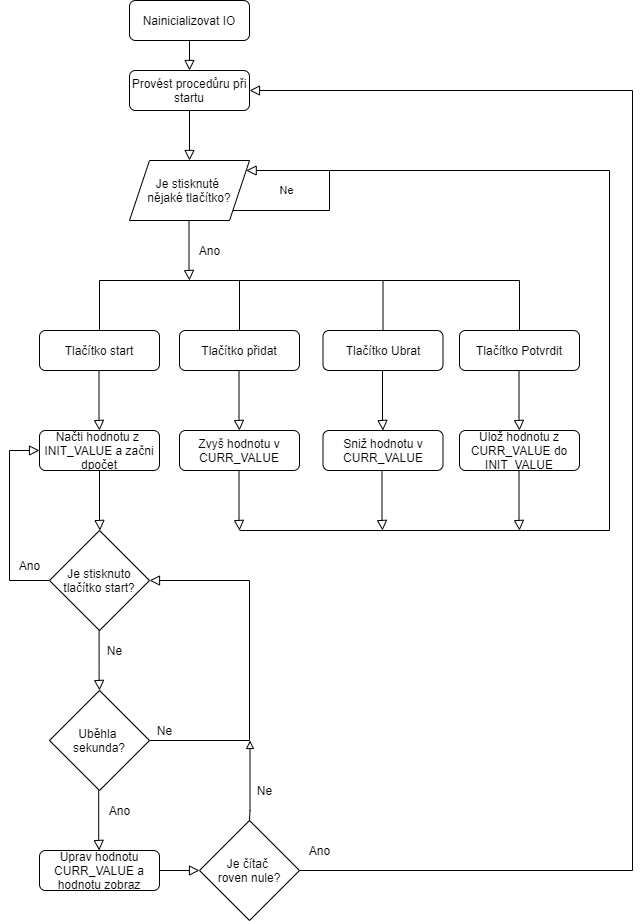

The diagram above was exported from draw.io. Its source (the exported page's mxGraphModel, read from the mxfile embedded in the PNG):
<mxGraphModel dx="868" dy="393" grid="1" gridSize="10" guides="1" tooltips="1" connect="1" arrows="1" fold="1" page="1" pageScale="1" pageWidth="827" pageHeight="1169" math="0" shadow="0">
  <root>
    <mxCell id="WIyWlLk6GJQsqaUBKTNV-0" />
    <mxCell id="WIyWlLk6GJQsqaUBKTNV-1" parent="WIyWlLk6GJQsqaUBKTNV-0" />
    <mxCell id="WIyWlLk6GJQsqaUBKTNV-2" value="" style="rounded=0;html=1;jettySize=auto;orthogonalLoop=1;fontSize=11;endArrow=block;endFill=0;endSize=8;strokeWidth=1;shadow=0;labelBackgroundColor=none;edgeStyle=orthogonalEdgeStyle;" parent="WIyWlLk6GJQsqaUBKTNV-1" source="WIyWlLk6GJQsqaUBKTNV-3" edge="1">
      <mxGeometry relative="1" as="geometry">
        <mxPoint x="220" y="170" as="targetPoint" />
      </mxGeometry>
    </mxCell>
    <mxCell id="WIyWlLk6GJQsqaUBKTNV-3" value="Provést procedůru při startu" style="rounded=1;whiteSpace=wrap;html=1;fontSize=12;glass=0;strokeWidth=1;shadow=0;" parent="WIyWlLk6GJQsqaUBKTNV-1" vertex="1">
      <mxGeometry x="160" y="80" width="120" height="40" as="geometry" />
    </mxCell>
    <mxCell id="WIyWlLk6GJQsqaUBKTNV-5" value="Ne" style="edgeStyle=orthogonalEdgeStyle;rounded=0;html=1;jettySize=auto;orthogonalLoop=1;fontSize=11;endArrow=block;endFill=0;endSize=8;strokeWidth=1;shadow=0;labelBackgroundColor=none;" parent="WIyWlLk6GJQsqaUBKTNV-1" source="qzdEpZUiR1O1QcO50xsQ-17" target="qzdEpZUiR1O1QcO50xsQ-17" edge="1">
      <mxGeometry x="0.6364" y="20" relative="1" as="geometry">
        <mxPoint as="offset" />
        <mxPoint x="290" y="230" as="sourcePoint" />
        <mxPoint x="290" y="200" as="targetPoint" />
        <Array as="points">
          <mxPoint x="360" y="220" />
          <mxPoint x="360" y="180" />
        </Array>
      </mxGeometry>
    </mxCell>
    <mxCell id="qzdEpZUiR1O1QcO50xsQ-17" value="Je stisknuté &lt;br&gt;nějaké tlačítko?" style="shape=parallelogram;perimeter=parallelogramPerimeter;whiteSpace=wrap;html=1;fixedSize=1;" parent="WIyWlLk6GJQsqaUBKTNV-1" vertex="1">
      <mxGeometry x="160" y="170" width="120" height="60" as="geometry" />
    </mxCell>
    <mxCell id="qzdEpZUiR1O1QcO50xsQ-18" value="" style="rounded=0;html=1;jettySize=auto;orthogonalLoop=1;fontSize=11;endArrow=block;endFill=0;endSize=8;strokeWidth=1;shadow=0;labelBackgroundColor=none;edgeStyle=orthogonalEdgeStyle;" parent="WIyWlLk6GJQsqaUBKTNV-1" edge="1">
      <mxGeometry relative="1" as="geometry">
        <mxPoint x="219.5" y="230" as="sourcePoint" />
        <mxPoint x="220" y="290" as="targetPoint" />
        <Array as="points">
          <mxPoint x="220" y="280" />
          <mxPoint x="220" y="280" />
        </Array>
      </mxGeometry>
    </mxCell>
    <mxCell id="qzdEpZUiR1O1QcO50xsQ-19" value="Ano" style="text;html=1;align=center;verticalAlign=middle;resizable=0;points=[];autosize=1;" parent="WIyWlLk6GJQsqaUBKTNV-1" vertex="1">
      <mxGeometry x="220" y="250" width="40" height="20" as="geometry" />
    </mxCell>
    <mxCell id="qzdEpZUiR1O1QcO50xsQ-24" value="" style="endArrow=none;html=1;" parent="WIyWlLk6GJQsqaUBKTNV-1" edge="1">
      <mxGeometry width="50" height="50" relative="1" as="geometry">
        <mxPoint x="130" y="290" as="sourcePoint" />
        <mxPoint x="550" y="290" as="targetPoint" />
      </mxGeometry>
    </mxCell>
    <mxCell id="qzdEpZUiR1O1QcO50xsQ-25" value="" style="endArrow=none;html=1;" parent="WIyWlLk6GJQsqaUBKTNV-1" edge="1">
      <mxGeometry width="50" height="50" relative="1" as="geometry">
        <mxPoint x="130" y="290" as="sourcePoint" />
        <mxPoint x="130" y="340" as="targetPoint" />
      </mxGeometry>
    </mxCell>
    <mxCell id="qzdEpZUiR1O1QcO50xsQ-26" style="edgeStyle=elbowEdgeStyle;rounded=0;orthogonalLoop=1;jettySize=auto;html=1;exitX=0.75;exitY=1;exitDx=0;exitDy=0;endArrow=classicThin;endFill=1;" parent="WIyWlLk6GJQsqaUBKTNV-1" source="WIyWlLk6GJQsqaUBKTNV-3" target="WIyWlLk6GJQsqaUBKTNV-3" edge="1">
      <mxGeometry relative="1" as="geometry" />
    </mxCell>
    <mxCell id="qzdEpZUiR1O1QcO50xsQ-27" value="Tlačítko start" style="rounded=1;whiteSpace=wrap;html=1;fontSize=12;glass=0;strokeWidth=1;shadow=0;" parent="WIyWlLk6GJQsqaUBKTNV-1" vertex="1">
      <mxGeometry x="70" y="340" width="120" height="40" as="geometry" />
    </mxCell>
    <mxCell id="qzdEpZUiR1O1QcO50xsQ-28" value="" style="endArrow=none;html=1;" parent="WIyWlLk6GJQsqaUBKTNV-1" edge="1">
      <mxGeometry width="50" height="50" relative="1" as="geometry">
        <mxPoint x="270" y="290" as="sourcePoint" />
        <mxPoint x="270" y="340" as="targetPoint" />
      </mxGeometry>
    </mxCell>
    <mxCell id="qzdEpZUiR1O1QcO50xsQ-29" value="Tlačítko přidat" style="rounded=1;whiteSpace=wrap;html=1;fontSize=12;glass=0;strokeWidth=1;shadow=0;" parent="WIyWlLk6GJQsqaUBKTNV-1" vertex="1">
      <mxGeometry x="210" y="340" width="120" height="40" as="geometry" />
    </mxCell>
    <mxCell id="qzdEpZUiR1O1QcO50xsQ-31" value="" style="endArrow=none;html=1;" parent="WIyWlLk6GJQsqaUBKTNV-1" edge="1">
      <mxGeometry width="50" height="50" relative="1" as="geometry">
        <mxPoint x="413.5" y="290" as="sourcePoint" />
        <mxPoint x="413.5" y="340" as="targetPoint" />
      </mxGeometry>
    </mxCell>
    <mxCell id="qzdEpZUiR1O1QcO50xsQ-32" value="Tlačítko Ubrat" style="rounded=1;whiteSpace=wrap;html=1;fontSize=12;glass=0;strokeWidth=1;shadow=0;" parent="WIyWlLk6GJQsqaUBKTNV-1" vertex="1">
      <mxGeometry x="353.5" y="340" width="120" height="40" as="geometry" />
    </mxCell>
    <mxCell id="qzdEpZUiR1O1QcO50xsQ-33" value="" style="endArrow=none;html=1;" parent="WIyWlLk6GJQsqaUBKTNV-1" edge="1">
      <mxGeometry width="50" height="50" relative="1" as="geometry">
        <mxPoint x="550" y="290" as="sourcePoint" />
        <mxPoint x="550" y="340" as="targetPoint" />
      </mxGeometry>
    </mxCell>
    <mxCell id="qzdEpZUiR1O1QcO50xsQ-34" value="Tlačítko Potvrdit" style="rounded=1;whiteSpace=wrap;html=1;fontSize=12;glass=0;strokeWidth=1;shadow=0;" parent="WIyWlLk6GJQsqaUBKTNV-1" vertex="1">
      <mxGeometry x="490" y="340" width="120" height="40" as="geometry" />
    </mxCell>
    <mxCell id="qzdEpZUiR1O1QcO50xsQ-36" value="Načti hodnotu z&amp;nbsp; INIT_VALUE a začni dpočet" style="rounded=1;whiteSpace=wrap;html=1;fontSize=12;glass=0;strokeWidth=1;shadow=0;" parent="WIyWlLk6GJQsqaUBKTNV-1" vertex="1">
      <mxGeometry x="70" y="440" width="120" height="40" as="geometry" />
    </mxCell>
    <mxCell id="qzdEpZUiR1O1QcO50xsQ-38" value="" style="rounded=0;html=1;jettySize=auto;orthogonalLoop=1;fontSize=11;endArrow=block;endFill=0;endSize=8;strokeWidth=1;shadow=0;labelBackgroundColor=none;edgeStyle=orthogonalEdgeStyle;" parent="WIyWlLk6GJQsqaUBKTNV-1" edge="1">
      <mxGeometry relative="1" as="geometry">
        <mxPoint x="129.5" y="380" as="sourcePoint" />
        <mxPoint x="130" y="440" as="targetPoint" />
        <Array as="points">
          <mxPoint x="130" y="430" />
          <mxPoint x="130" y="430" />
        </Array>
      </mxGeometry>
    </mxCell>
    <mxCell id="qzdEpZUiR1O1QcO50xsQ-39" value="" style="rounded=0;html=1;jettySize=auto;orthogonalLoop=1;fontSize=11;endArrow=block;endFill=0;endSize=8;strokeWidth=1;shadow=0;labelBackgroundColor=none;edgeStyle=orthogonalEdgeStyle;" parent="WIyWlLk6GJQsqaUBKTNV-1" edge="1">
      <mxGeometry relative="1" as="geometry">
        <mxPoint x="269.5" y="380" as="sourcePoint" />
        <mxPoint x="270" y="440" as="targetPoint" />
        <Array as="points">
          <mxPoint x="270" y="430" />
          <mxPoint x="270" y="430" />
        </Array>
      </mxGeometry>
    </mxCell>
    <mxCell id="qzdEpZUiR1O1QcO50xsQ-40" value="Zvyš hodnotu v CURR_VALUE" style="rounded=1;whiteSpace=wrap;html=1;fontSize=12;glass=0;strokeWidth=1;shadow=0;" parent="WIyWlLk6GJQsqaUBKTNV-1" vertex="1">
      <mxGeometry x="210" y="440" width="120" height="40" as="geometry" />
    </mxCell>
    <mxCell id="qzdEpZUiR1O1QcO50xsQ-41" value="" style="rounded=0;html=1;jettySize=auto;orthogonalLoop=1;fontSize=11;endArrow=block;endFill=0;endSize=8;strokeWidth=1;shadow=0;labelBackgroundColor=none;edgeStyle=orthogonalEdgeStyle;" parent="WIyWlLk6GJQsqaUBKTNV-1" edge="1">
      <mxGeometry relative="1" as="geometry">
        <mxPoint x="413" y="380" as="sourcePoint" />
        <mxPoint x="413.5" y="440" as="targetPoint" />
        <Array as="points">
          <mxPoint x="413.5" y="430" />
          <mxPoint x="413.5" y="430" />
        </Array>
      </mxGeometry>
    </mxCell>
    <mxCell id="qzdEpZUiR1O1QcO50xsQ-42" value="Sniž hodnotu v CURR_VALUE" style="rounded=1;whiteSpace=wrap;html=1;fontSize=12;glass=0;strokeWidth=1;shadow=0;" parent="WIyWlLk6GJQsqaUBKTNV-1" vertex="1">
      <mxGeometry x="353.5" y="440" width="120" height="40" as="geometry" />
    </mxCell>
    <mxCell id="qzdEpZUiR1O1QcO50xsQ-43" value="" style="rounded=0;html=1;jettySize=auto;orthogonalLoop=1;fontSize=11;endArrow=block;endFill=0;endSize=8;strokeWidth=1;shadow=0;labelBackgroundColor=none;edgeStyle=orthogonalEdgeStyle;" parent="WIyWlLk6GJQsqaUBKTNV-1" edge="1">
      <mxGeometry relative="1" as="geometry">
        <mxPoint x="549.5" y="380" as="sourcePoint" />
        <mxPoint x="550" y="440" as="targetPoint" />
        <Array as="points">
          <mxPoint x="550" y="430" />
          <mxPoint x="550" y="430" />
        </Array>
      </mxGeometry>
    </mxCell>
    <mxCell id="qzdEpZUiR1O1QcO50xsQ-44" value="Ulož hodnotu z CURR_VALUE do INIT_VALUE" style="rounded=1;whiteSpace=wrap;html=1;fontSize=12;glass=0;strokeWidth=1;shadow=0;" parent="WIyWlLk6GJQsqaUBKTNV-1" vertex="1">
      <mxGeometry x="490" y="440" width="120" height="40" as="geometry" />
    </mxCell>
    <mxCell id="qzdEpZUiR1O1QcO50xsQ-45" value="" style="rounded=0;html=1;jettySize=auto;orthogonalLoop=1;fontSize=11;endArrow=block;endFill=0;endSize=8;strokeWidth=1;shadow=0;labelBackgroundColor=none;edgeStyle=orthogonalEdgeStyle;" parent="WIyWlLk6GJQsqaUBKTNV-1" edge="1">
      <mxGeometry relative="1" as="geometry">
        <mxPoint x="269.5" y="480" as="sourcePoint" />
        <mxPoint x="270" y="540" as="targetPoint" />
        <Array as="points">
          <mxPoint x="270" y="530" />
          <mxPoint x="270" y="530" />
        </Array>
      </mxGeometry>
    </mxCell>
    <mxCell id="qzdEpZUiR1O1QcO50xsQ-46" value="" style="rounded=0;html=1;jettySize=auto;orthogonalLoop=1;fontSize=11;endArrow=block;endFill=0;endSize=8;strokeWidth=1;shadow=0;labelBackgroundColor=none;edgeStyle=orthogonalEdgeStyle;" parent="WIyWlLk6GJQsqaUBKTNV-1" edge="1">
      <mxGeometry relative="1" as="geometry">
        <mxPoint x="412.5" y="480" as="sourcePoint" />
        <mxPoint x="413" y="540" as="targetPoint" />
        <Array as="points">
          <mxPoint x="413" y="530" />
          <mxPoint x="413" y="530" />
        </Array>
      </mxGeometry>
    </mxCell>
    <mxCell id="qzdEpZUiR1O1QcO50xsQ-47" value="" style="rounded=0;html=1;jettySize=auto;orthogonalLoop=1;fontSize=11;endArrow=block;endFill=0;endSize=8;strokeWidth=1;shadow=0;labelBackgroundColor=none;edgeStyle=orthogonalEdgeStyle;" parent="WIyWlLk6GJQsqaUBKTNV-1" edge="1">
      <mxGeometry relative="1" as="geometry">
        <mxPoint x="549.5" y="480" as="sourcePoint" />
        <mxPoint x="550" y="540" as="targetPoint" />
        <Array as="points">
          <mxPoint x="550" y="530" />
          <mxPoint x="550" y="530" />
        </Array>
      </mxGeometry>
    </mxCell>
    <mxCell id="qzdEpZUiR1O1QcO50xsQ-48" value="" style="endArrow=none;html=1;" parent="WIyWlLk6GJQsqaUBKTNV-1" edge="1">
      <mxGeometry width="50" height="50" relative="1" as="geometry">
        <mxPoint x="270" y="540" as="sourcePoint" />
        <mxPoint x="640" y="540" as="targetPoint" />
      </mxGeometry>
    </mxCell>
    <mxCell id="qzdEpZUiR1O1QcO50xsQ-49" value="" style="endArrow=none;html=1;" parent="WIyWlLk6GJQsqaUBKTNV-1" edge="1">
      <mxGeometry width="50" height="50" relative="1" as="geometry">
        <mxPoint x="640" y="180" as="sourcePoint" />
        <mxPoint x="640" y="540" as="targetPoint" />
      </mxGeometry>
    </mxCell>
    <mxCell id="qzdEpZUiR1O1QcO50xsQ-50" value="" style="endArrow=none;html=1;" parent="WIyWlLk6GJQsqaUBKTNV-1" edge="1">
      <mxGeometry width="50" height="50" relative="1" as="geometry">
        <mxPoint x="360" y="180" as="sourcePoint" />
        <mxPoint x="640" y="180" as="targetPoint" />
      </mxGeometry>
    </mxCell>
    <mxCell id="qzdEpZUiR1O1QcO50xsQ-51" value="" style="rounded=0;html=1;jettySize=auto;orthogonalLoop=1;fontSize=11;endArrow=block;endFill=0;endSize=8;strokeWidth=1;shadow=0;labelBackgroundColor=none;edgeStyle=orthogonalEdgeStyle;" parent="WIyWlLk6GJQsqaUBKTNV-1" edge="1">
      <mxGeometry relative="1" as="geometry">
        <mxPoint x="130" y="480" as="sourcePoint" />
        <mxPoint x="130.5" y="540" as="targetPoint" />
        <Array as="points">
          <mxPoint x="130.5" y="530" />
          <mxPoint x="130.5" y="530" />
        </Array>
      </mxGeometry>
    </mxCell>
    <mxCell id="qzdEpZUiR1O1QcO50xsQ-52" value="Je stisknuto tlačítko start?" style="rhombus;whiteSpace=wrap;html=1;" parent="WIyWlLk6GJQsqaUBKTNV-1" vertex="1">
      <mxGeometry x="80" y="540" width="100" height="100" as="geometry" />
    </mxCell>
    <mxCell id="qzdEpZUiR1O1QcO50xsQ-55" value="" style="rounded=0;html=1;jettySize=auto;orthogonalLoop=1;fontSize=11;endArrow=block;endFill=0;endSize=8;strokeWidth=1;shadow=0;labelBackgroundColor=none;edgeStyle=orthogonalEdgeStyle;entryX=0;entryY=0.5;entryDx=0;entryDy=0;" parent="WIyWlLk6GJQsqaUBKTNV-1" target="qzdEpZUiR1O1QcO50xsQ-36" edge="1">
      <mxGeometry relative="1" as="geometry">
        <mxPoint x="80" y="590" as="sourcePoint" />
        <mxPoint x="40" y="460" as="targetPoint" />
        <Array as="points">
          <mxPoint x="40" y="590" />
          <mxPoint x="40" y="460" />
        </Array>
      </mxGeometry>
    </mxCell>
    <mxCell id="qzdEpZUiR1O1QcO50xsQ-56" value="Ano" style="text;html=1;align=center;verticalAlign=middle;resizable=0;points=[];autosize=1;" parent="WIyWlLk6GJQsqaUBKTNV-1" vertex="1">
      <mxGeometry x="40" y="565" width="40" height="20" as="geometry" />
    </mxCell>
    <mxCell id="qzdEpZUiR1O1QcO50xsQ-57" value="" style="rounded=0;html=1;jettySize=auto;orthogonalLoop=1;fontSize=11;endArrow=block;endFill=0;endSize=8;strokeWidth=1;shadow=0;labelBackgroundColor=none;edgeStyle=orthogonalEdgeStyle;" parent="WIyWlLk6GJQsqaUBKTNV-1" edge="1">
      <mxGeometry relative="1" as="geometry">
        <mxPoint x="129.58" y="640" as="sourcePoint" />
        <mxPoint x="130.08" y="700" as="targetPoint" />
        <Array as="points">
          <mxPoint x="130.08" y="690" />
          <mxPoint x="130.08" y="690" />
        </Array>
      </mxGeometry>
    </mxCell>
    <mxCell id="qzdEpZUiR1O1QcO50xsQ-58" value="Ne" style="text;html=1;align=center;verticalAlign=middle;resizable=0;points=[];autosize=1;" parent="WIyWlLk6GJQsqaUBKTNV-1" vertex="1">
      <mxGeometry x="130" y="650" width="30" height="20" as="geometry" />
    </mxCell>
    <mxCell id="qzdEpZUiR1O1QcO50xsQ-59" value="Uběhla &lt;br&gt;sekunda?" style="rhombus;whiteSpace=wrap;html=1;" parent="WIyWlLk6GJQsqaUBKTNV-1" vertex="1">
      <mxGeometry x="80" y="700" width="100" height="100" as="geometry" />
    </mxCell>
    <mxCell id="qzdEpZUiR1O1QcO50xsQ-60" value="" style="rounded=0;html=1;jettySize=auto;orthogonalLoop=1;fontSize=11;endArrow=block;endFill=0;endSize=8;strokeWidth=1;shadow=0;labelBackgroundColor=none;edgeStyle=orthogonalEdgeStyle;" parent="WIyWlLk6GJQsqaUBKTNV-1" edge="1">
      <mxGeometry relative="1" as="geometry">
        <mxPoint x="129.17000000000004" y="800" as="sourcePoint" />
        <mxPoint x="129.67000000000004" y="860" as="targetPoint" />
        <Array as="points">
          <mxPoint x="129.67000000000002" y="850" />
          <mxPoint x="129.67000000000002" y="850" />
        </Array>
      </mxGeometry>
    </mxCell>
    <mxCell id="qzdEpZUiR1O1QcO50xsQ-61" value="" style="rounded=0;html=1;jettySize=auto;orthogonalLoop=1;fontSize=11;endArrow=block;endFill=0;endSize=8;strokeWidth=1;shadow=0;labelBackgroundColor=none;edgeStyle=orthogonalEdgeStyle;entryX=1;entryY=0.5;entryDx=0;entryDy=0;" parent="WIyWlLk6GJQsqaUBKTNV-1" target="qzdEpZUiR1O1QcO50xsQ-52" edge="1">
      <mxGeometry relative="1" as="geometry">
        <mxPoint x="180.00000000000006" y="750" as="sourcePoint" />
        <mxPoint x="280" y="590" as="targetPoint" />
        <Array as="points">
          <mxPoint x="280" y="750" />
          <mxPoint x="280" y="590" />
        </Array>
      </mxGeometry>
    </mxCell>
    <mxCell id="qzdEpZUiR1O1QcO50xsQ-62" value="Ne" style="text;html=1;align=center;verticalAlign=middle;resizable=0;points=[];autosize=1;" parent="WIyWlLk6GJQsqaUBKTNV-1" vertex="1">
      <mxGeometry x="180" y="730" width="30" height="20" as="geometry" />
    </mxCell>
    <mxCell id="qzdEpZUiR1O1QcO50xsQ-63" value="Ano" style="text;html=1;align=center;verticalAlign=middle;resizable=0;points=[];autosize=1;" parent="WIyWlLk6GJQsqaUBKTNV-1" vertex="1">
      <mxGeometry x="130" y="810" width="40" height="20" as="geometry" />
    </mxCell>
    <mxCell id="qzdEpZUiR1O1QcO50xsQ-64" value="Uprav hodnotu CURR_VALUE a hodnotu zobraz" style="rounded=1;whiteSpace=wrap;html=1;fontSize=12;glass=0;strokeWidth=1;shadow=0;" parent="WIyWlLk6GJQsqaUBKTNV-1" vertex="1">
      <mxGeometry x="70" y="860" width="120" height="40" as="geometry" />
    </mxCell>
    <mxCell id="qzdEpZUiR1O1QcO50xsQ-65" value="" style="rounded=0;html=1;jettySize=auto;orthogonalLoop=1;fontSize=11;endArrow=block;endFill=0;endSize=8;strokeWidth=1;shadow=0;labelBackgroundColor=none;edgeStyle=orthogonalEdgeStyle;exitX=1;exitY=0.5;exitDx=0;exitDy=0;entryX=0;entryY=0.5;entryDx=0;entryDy=0;" parent="WIyWlLk6GJQsqaUBKTNV-1" source="qzdEpZUiR1O1QcO50xsQ-64" target="qzdEpZUiR1O1QcO50xsQ-66" edge="1">
      <mxGeometry relative="1" as="geometry">
        <mxPoint x="250.00000000000006" y="870" as="sourcePoint" />
        <mxPoint x="260" y="880" as="targetPoint" />
        <Array as="points" />
      </mxGeometry>
    </mxCell>
    <mxCell id="qzdEpZUiR1O1QcO50xsQ-66" value="Je čítač &lt;br&gt;roven nule?" style="rhombus;whiteSpace=wrap;html=1;" parent="WIyWlLk6GJQsqaUBKTNV-1" vertex="1">
      <mxGeometry x="230" y="830" width="100" height="100" as="geometry" />
    </mxCell>
    <mxCell id="qzdEpZUiR1O1QcO50xsQ-68" value="" style="rounded=0;html=1;jettySize=auto;orthogonalLoop=1;fontSize=11;endArrow=none;endFill=0;endSize=8;strokeWidth=1;shadow=0;labelBackgroundColor=none;edgeStyle=orthogonalEdgeStyle;startArrow=block;startFill=0;" parent="WIyWlLk6GJQsqaUBKTNV-1" edge="1">
      <mxGeometry relative="1" as="geometry">
        <mxPoint x="280.5" y="750" as="sourcePoint" />
        <mxPoint x="280.0000000000001" y="830" as="targetPoint" />
        <Array as="points">
          <mxPoint x="280" y="820" />
          <mxPoint x="280" y="820" />
        </Array>
      </mxGeometry>
    </mxCell>
    <mxCell id="qzdEpZUiR1O1QcO50xsQ-69" value="Ne" style="text;html=1;align=center;verticalAlign=middle;resizable=0;points=[];autosize=1;" parent="WIyWlLk6GJQsqaUBKTNV-1" vertex="1">
      <mxGeometry x="280" y="790" width="30" height="20" as="geometry" />
    </mxCell>
    <mxCell id="qzdEpZUiR1O1QcO50xsQ-70" value="" style="rounded=0;html=1;jettySize=auto;orthogonalLoop=1;fontSize=11;endArrow=block;endFill=0;endSize=8;strokeWidth=1;shadow=0;labelBackgroundColor=none;edgeStyle=orthogonalEdgeStyle;exitX=1;exitY=0.5;exitDx=0;exitDy=0;entryX=1;entryY=0.5;entryDx=0;entryDy=0;" parent="WIyWlLk6GJQsqaUBKTNV-1" source="qzdEpZUiR1O1QcO50xsQ-66" target="WIyWlLk6GJQsqaUBKTNV-3" edge="1">
      <mxGeometry relative="1" as="geometry">
        <mxPoint x="353.5" y="879.58" as="sourcePoint" />
        <mxPoint x="663.5" y="540" as="targetPoint" />
        <Array as="points">
          <mxPoint x="663" y="880" />
          <mxPoint x="663" y="100" />
        </Array>
      </mxGeometry>
    </mxCell>
    <mxCell id="qzdEpZUiR1O1QcO50xsQ-71" value="Ano" style="text;html=1;align=center;verticalAlign=middle;resizable=0;points=[];autosize=1;" parent="WIyWlLk6GJQsqaUBKTNV-1" vertex="1">
      <mxGeometry x="330" y="850" width="40" height="20" as="geometry" />
    </mxCell>
    <mxCell id="qzdEpZUiR1O1QcO50xsQ-72" value="Nainicializovat IO" style="rounded=1;whiteSpace=wrap;html=1;fontSize=12;glass=0;strokeWidth=1;shadow=0;" parent="WIyWlLk6GJQsqaUBKTNV-1" vertex="1">
      <mxGeometry x="160" y="10" width="120" height="40" as="geometry" />
    </mxCell>
    <mxCell id="qzdEpZUiR1O1QcO50xsQ-74" value="" style="rounded=0;html=1;jettySize=auto;orthogonalLoop=1;fontSize=11;endArrow=block;endFill=0;endSize=8;strokeWidth=1;shadow=0;labelBackgroundColor=none;edgeStyle=orthogonalEdgeStyle;entryX=0.5;entryY=0;entryDx=0;entryDy=0;" parent="WIyWlLk6GJQsqaUBKTNV-1" target="WIyWlLk6GJQsqaUBKTNV-3" edge="1">
      <mxGeometry relative="1" as="geometry">
        <mxPoint x="218.82" y="50" as="sourcePoint" />
        <mxPoint x="218.82" y="100" as="targetPoint" />
      </mxGeometry>
    </mxCell>
  </root>
</mxGraphModel>